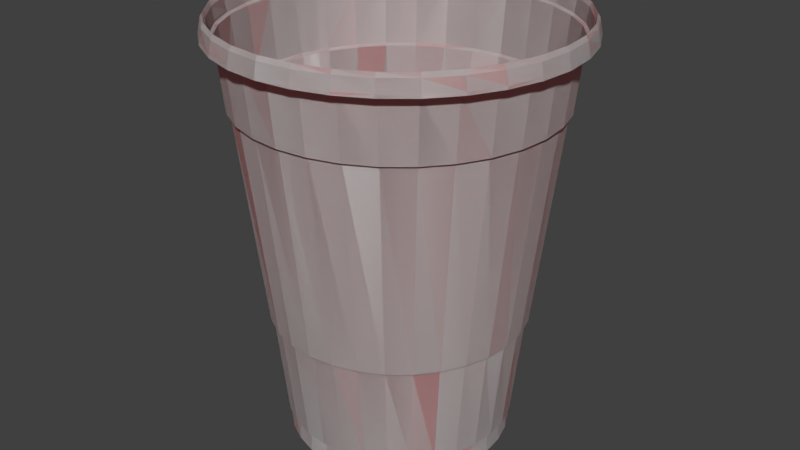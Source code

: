 # Source: SoloCupV2.blend  (saved by Blender 2.78.0; exported with 4.5.12 LTS)
import bpy
from mathutils import Matrix  # noqa: F401  (used for matrix-valued properties, if any)

bpy.ops.wm.read_factory_settings(use_empty=True)
scene = bpy.context.scene
scene.name = 'Scene'

# ---- collections
col_collection_1 = bpy.data.collections.new('Collection 1'); scene.collection.children.link(col_collection_1)

# ---- materials (node trees are filled in below, after node groups)
mat_red = bpy.data.materials.new('Red')
mat_red.alpha_threshold = 0.0
mat_red.use_transparent_shadow = False
mat_red.diffuse_color = (0.8, 0.0, 0.004245, 1.0)
mat_red.roughness = 0.5
mat_white = bpy.data.materials.new('White')
mat_white.alpha_threshold = 0.0
mat_white.use_transparent_shadow = False
mat_white.diffuse_color = (0.7, 0.7, 0.7, 1.0)
mat_white.roughness = 0.5

# ---- material node trees

# ---- world
world_world = bpy.data.worlds.new('World'); scene.world = world_world
world_world.color = (0.05088, 0.05088, 0.05088)
world_world.use_sun_shadow = False
world_world.sun_shadow_jitter_overblur = 0.0
world_world.cycles.sampling_method = 'MANUAL'

# ---- meshes
me_cylinder = bpy.data.meshes.new('Cylinder')
me_cylinder.from_pydata([(-1.187e-08, 1.1, -1.26), (-8.069e-08, 1.726, 1.14), (0.2146, 1.079, -1.26), (0.3366, 1.692, 1.14), (0.421, 1.016, -1.26), (0.6603, 1.594, 1.14), (0.6111, 0.9146, -1.26), (0.9587, 1.435, 1.14), (0.7778, 0.7778, -1.26), (1.22, 1.22, 1.14), (0.9146, 0.6111, -1.26), (1.435, 0.9587, 1.14), (1.016, 0.421, -1.26), (1.594, 0.6603, 1.14), (1.079, 0.2146, -1.26), (1.692, 0.3366, 1.14), (1.1, 5.455e-08, -1.26), (1.726, -7.64e-08, 1.14), (1.079, -0.2146, -1.26), (1.692, -0.3366, 1.14), (1.016, -0.421, -1.26), (1.594, -0.6603, 1.14), (0.9146, -0.6111, -1.26), (1.435, -0.9587, 1.14), (0.7778, -0.7778, -1.26), (1.22, -1.22, 1.14), (0.6111, -0.9146, -1.26), (0.9587, -1.435, 1.14), (0.421, -1.016, -1.26), (0.6603, -1.594, 1.14), (0.2146, -1.079, -1.26), (0.3366, -1.692, 1.14), (-3.703e-07, -1.1, -1.26), (-6.43e-07, -1.726, 1.14), (-0.2146, -1.079, -1.26), (-0.3366, -1.692, 1.14), (-0.421, -1.016, -1.26), (-0.6603, -1.594, 1.14), (-0.6111, -0.9146, -1.26), (-0.9587, -1.435, 1.14), (-0.7778, -0.7778, -1.26), (-1.22, -1.22, 1.14), (-0.9146, -0.6111, -1.26), (-1.435, -0.9587, 1.14), (-1.016, -0.421, -1.26), (-1.594, -0.6603, 1.14), (-1.079, -0.2146, -1.26), (-1.692, -0.3366, 1.14), (-1.1, 1.034e-06, -1.26), (-1.726, 1.46e-06, 1.14), (-1.079, 0.2146, -1.26), (-1.692, 0.3366, 1.14), (-1.016, 0.421, -1.26), (-1.594, 0.6603, 1.14), (-0.9146, 0.6111, -1.26), (-1.435, 0.9587, 1.14), (-0.7778, 0.7778, -1.26), (-1.22, 1.22, 1.14), (-0.6111, 0.9146, -1.26), (-0.9587, 1.435, 1.14), (-0.421, 1.016, -1.26), (-0.6603, 1.594, 1.14), (-0.2146, 1.079, -1.26), (-0.3366, 1.692, 1.14), (-1.507e-08, 1.128, -1.133), (0.22, 1.106, -1.133), (0.4316, 1.042, -1.133), (0.6266, 0.9377, -1.133), (0.7975, 0.7975, -1.133), (0.9377, 0.6266, -1.133), (1.042, 0.4316, -1.133), (1.106, 0.22, -1.133), (1.128, 4.874e-08, -1.133), (1.106, -0.22, -1.133), (1.042, -0.4316, -1.133), (0.9377, -0.6266, -1.133), (0.7975, -0.7975, -1.133), (0.6266, -0.9377, -1.133), (0.4316, -1.042, -1.133), (0.22, -1.106, -1.133), (-3.825e-07, -1.128, -1.133), (-0.22, -1.106, -1.133), (-0.4316, -1.042, -1.133), (-0.6266, -0.9377, -1.133), (-0.7975, -0.7975, -1.133), (-0.9377, -0.6266, -1.133), (-1.042, -0.4316, -1.133), (-1.106, -0.22, -1.133), (-1.128, 1.053e-06, -1.133), (-1.106, 0.22, -1.133), (-1.042, 0.4316, -1.133), (-0.9377, 0.6266, -1.133), (-0.7975, 0.7975, -1.133), (-0.6266, 0.9377, -1.133), (-0.4316, 1.042, -1.133), (-0.22, 1.106, -1.133), (0.2124, 1.068, -1.14), (0.4167, 1.006, -1.14), (0.605, 0.9054, -1.14), (0.77, 0.77, -1.14), (0.9054, 0.605, -1.14), (1.006, 0.4167, -1.14), (1.068, 0.2124, -1.14), (1.089, 5.766e-08, -1.14), (1.068, -0.2124, -1.14), (1.006, -0.4167, -1.14), (0.9054, -0.605, -1.14), (0.77, -0.77, -1.14), (0.605, -0.9054, -1.14), (0.4167, -1.006, -1.14), (0.2124, -1.068, -1.14), (-3.659e-07, -1.089, -1.14), (-0.2124, -1.068, -1.14), (-0.4167, -1.006, -1.14), (-0.605, -0.9054, -1.14), (-0.77, -0.77, -1.14), (-0.9054, -0.605, -1.14), (-1.006, -0.4167, -1.14), (-1.068, -0.2124, -1.14), (-1.089, 1.027e-06, -1.14), (-1.068, 0.2124, -1.14), (-1.006, 0.4167, -1.14), (-0.9054, 0.605, -1.14), (-0.77, 0.77, -1.14), (-0.605, 0.9054, -1.14), (-0.4167, 1.006, -1.14), (-0.2124, 1.068, -1.14), (-1.105e-08, 1.089, -1.14), (-3.092e-08, 1.266, -0.5005), (0.2469, 1.241, -0.5005), (0.4843, 1.169, -0.5005), (0.7032, 1.052, -0.5005), (0.895, 0.895, -0.5005), (1.052, 0.7032, -0.5005), (1.169, 0.4843, -0.5005), (1.241, 0.2469, -0.5005), (1.266, 1.986e-08, -0.5005), (1.241, -0.2469, -0.5005), (1.169, -0.4843, -0.5005), (1.052, -0.7032, -0.5005), (0.895, -0.895, -0.5005), (0.7032, -1.052, -0.5005), (0.4843, -1.169, -0.5005), (0.2469, -1.241, -0.5005), (-4.433e-07, -1.266, -0.5005), (-0.2469, -1.241, -0.5005), (-0.4843, -1.169, -0.5005), (-0.7032, -1.052, -0.5005), (-0.895, -0.895, -0.5005), (-1.052, -0.7032, -0.5005), (-1.169, -0.4843, -0.5005), (-1.241, -0.2469, -0.5005), (-1.266, 1.146e-06, -0.5005), (-1.241, 0.2469, -0.5005), (-1.169, 0.4843, -0.5005), (-1.052, 0.7032, -0.5005), (-0.895, 0.895, -0.5005), (-0.7032, 1.052, -0.5005), (-0.4843, 1.169, -0.5005), (-0.2469, 1.241, -0.5005), (0.2412, 1.212, -0.5128), (0.473, 1.142, -0.5128), (0.6868, 1.028, -0.5128), (0.8741, 0.8741, -0.5128), (1.028, 0.6868, -0.5128), (1.142, 0.473, -0.5128), (1.212, 0.2412, -0.5128), (1.236, 2.601e-08, -0.5128), (1.212, -0.2412, -0.5128), (1.142, -0.473, -0.5128), (1.028, -0.6868, -0.5128), (0.8741, -0.8741, -0.5128), (0.6868, -1.028, -0.5128), (0.473, -1.142, -0.5128), (0.2412, -1.212, -0.5128), (-4.297e-07, -1.236, -0.5128), (-0.2412, -1.212, -0.5128), (-0.473, -1.142, -0.5128), (-0.6868, -1.028, -0.5128), (-0.8741, -0.8741, -0.5128), (-1.028, -0.6868, -0.5128), (-1.142, -0.473, -0.5128), (-1.212, -0.2412, -0.5128), (-1.236, 1.126e-06, -0.5128), (-1.212, 0.2412, -0.5128), (-1.142, 0.473, -0.5128), (-1.028, 0.6868, -0.5128), (-0.8741, 0.8741, -0.5128), (-0.6868, 1.028, -0.5128), (-0.473, 1.142, -0.5128), (-0.2412, 1.212, -0.5128), (-2.687e-08, 1.236, -0.5128), (-6.269e-08, 1.542, 0.7666), (0.3008, 1.512, 0.7666), (0.5901, 1.425, 0.7666), (0.8567, 1.282, 0.7666), (1.09, 1.09, 0.7666), (1.282, 0.8567, 0.7666), (1.425, 0.5901, 0.7666), (1.512, 0.3008, 0.7666), (1.542, -3.8e-08, 0.7666), (1.512, -0.3008, 0.7666), (1.425, -0.5901, 0.7666), (1.282, -0.8567, 0.7666), (1.09, -1.09, 0.7666), (0.8567, -1.282, 0.7666), (0.5901, -1.425, 0.7666), (0.3008, -1.512, 0.7666), (-5.651e-07, -1.542, 0.7666), (-0.3008, -1.512, 0.7666), (-0.5901, -1.425, 0.7666), (-0.8567, -1.282, 0.7666), (-1.09, -1.09, 0.7666), (-1.282, -0.8567, 0.7666), (-1.425, -0.5901, 0.7666), (-1.512, -0.3008, 0.7666), (-1.542, 1.335e-06, 0.7666), (-1.512, 0.3008, 0.7666), (-1.425, 0.5901, 0.7666), (-1.282, 0.8567, 0.7666), (-1.09, 1.09, 0.7666), (-0.8567, 1.282, 0.7666), (-0.5901, 1.425, 0.7666), (-0.3008, 1.512, 0.7666), (0.2943, 1.48, 0.7534), (0.5773, 1.394, 0.7534), (0.8381, 1.254, 0.7534), (1.067, 1.067, 0.7534), (1.254, 0.8381, 0.7534), (1.394, 0.5773, 0.7534), (1.48, 0.2943, 0.7534), (1.509, -3.05e-08, 0.7534), (1.48, -0.2943, 0.7534), (1.394, -0.5773, 0.7534), (1.254, -0.8381, 0.7534), (1.067, -1.067, 0.7534), (0.8381, -1.254, 0.7534), (0.5773, -1.394, 0.7534), (0.2943, -1.48, 0.7534), (-5.515e-07, -1.509, 0.7534), (-0.2943, -1.48, 0.7534), (-0.5773, -1.394, 0.7534), (-0.8381, -1.254, 0.7534), (-1.067, -1.067, 0.7534), (-1.254, -0.8381, 0.7534), (-1.394, -0.5773, 0.7534), (-1.48, -0.2943, 0.7534), (-1.509, 1.312e-06, 0.7534), (-1.48, 0.2943, 0.7534), (-1.394, 0.5773, 0.7534), (-1.254, 0.8381, 0.7534), (-1.067, 1.067, 0.7534), (-0.8381, 1.254, 0.7534), (-0.5773, 1.394, 0.7534), (-0.2943, 1.48, 0.7534), (-5.997e-08, 1.509, 0.7534), (-7.08e-08, 1.633, 1.139), (0.3186, 1.602, 1.139), (0.6249, 1.509, 1.139), (0.9072, 1.358, 1.139), (1.155, 1.155, 1.139), (1.358, 0.9072, 1.139), (1.509, 0.6249, 1.139), (1.602, 0.3186, 1.139), (1.633, -5.685e-08, 1.139), (1.602, -0.3186, 1.139), (1.509, -0.6249, 1.139), (1.358, -0.9072, 1.139), (1.155, -1.155, 1.139), (0.9072, -1.358, 1.139), (0.6249, -1.509, 1.139), (0.3186, -1.602, 1.139), (-6.029e-07, -1.633, 1.139), (-0.3186, -1.602, 1.139), (-0.6249, -1.509, 1.139), (-0.9072, -1.358, 1.139), (-1.155, -1.155, 1.139), (-1.358, -0.9072, 1.139), (-1.509, -0.6249, 1.139), (-1.602, -0.3186, 1.139), (-1.633, 1.397e-06, 1.139), (-1.602, 0.3186, 1.139), (-1.509, 0.6249, 1.139), (-1.358, 0.9072, 1.139), (-1.155, 1.155, 1.139), (-0.9072, 1.358, 1.139), (-0.6249, 1.509, 1.139), (-0.3186, 1.602, 1.139), (0.3128, 1.572, 1.129), (0.6135, 1.481, 1.129), (0.8907, 1.333, 1.129), (1.134, 1.134, 1.129), (1.333, 0.8907, 1.129), (1.481, 0.6135, 1.129), (1.572, 0.3128, 1.129), (1.603, -5.084e-08, 1.129), (1.572, -0.3128, 1.129), (1.481, -0.6135, 1.129), (1.333, -0.8907, 1.129), (1.134, -1.134, 1.129), (0.8907, -1.333, 1.129), (0.6135, -1.481, 1.129), (0.3128, -1.572, 1.129), (-5.898e-07, -1.603, 1.129), (-0.3128, -1.572, 1.129), (-0.6135, -1.481, 1.129), (-0.8907, -1.333, 1.129), (-1.134, -1.134, 1.129), (-1.333, -0.8907, 1.129), (-1.481, -0.6135, 1.129), (-1.572, -0.3128, 1.129), (-1.603, 1.376e-06, 1.129), (-1.572, 0.3128, 1.129), (-1.481, 0.6135, 1.129), (-1.333, 0.8907, 1.129), (-1.134, 1.134, 1.129), (-0.8907, 1.333, 1.129), (-0.6135, 1.481, 1.129), (-0.3128, 1.572, 1.129), (-6.742e-08, 1.603, 1.129), (-8.029e-08, 1.721, 1.158), (-7.106e-08, 1.635, 1.154), (-7.798e-08, 1.698, 1.229), (-7.544e-08, 1.674, 1.253), (-7.301e-08, 1.652, 1.227), (0.319, 1.604, 1.154), (0.3358, 1.688, 1.158), (0.3222, 1.62, 1.227), (0.3266, 1.642, 1.253), (0.3313, 1.666, 1.229), (0.6257, 1.511, 1.154), (0.6588, 1.59, 1.158), (0.632, 1.526, 1.227), (0.6406, 1.546, 1.253), (0.6499, 1.569, 1.229), (0.9084, 1.36, 1.154), (0.9564, 1.431, 1.158), (0.9176, 1.373, 1.227), (0.9299, 1.392, 1.253), (0.9436, 1.412, 1.229), (1.156, 1.156, 1.154), (1.217, 1.217, 1.158), (1.168, 1.168, 1.227), (1.184, 1.184, 1.253), (1.201, 1.201, 1.229), (1.36, 0.9084, 1.154), (1.431, 0.9564, 1.158), (1.373, 0.9176, 1.227), (1.392, 0.9299, 1.253), (1.412, 0.9436, 1.229), (1.511, 0.6257, 1.154), (1.59, 0.6588, 1.158), (1.526, 0.632, 1.227), (1.546, 0.6406, 1.253), (1.569, 0.6499, 1.229), (1.604, 0.319, 1.154), (1.688, 0.3358, 1.158), (1.62, 0.3222, 1.227), (1.642, 0.3266, 1.253), (1.666, 0.3313, 1.229), (1.635, -5.73e-08, 1.154), (1.721, -7.555e-08, 1.158), (1.652, -6.083e-08, 1.227), (1.674, -6.557e-08, 1.253), (1.698, -7.072e-08, 1.229), (1.604, -0.319, 1.154), (1.688, -0.3358, 1.158), (1.62, -0.3222, 1.227), (1.642, -0.3266, 1.253), (1.666, -0.3313, 1.229), (1.511, -0.6257, 1.154), (1.59, -0.6588, 1.158), (1.526, -0.632, 1.227), (1.546, -0.6406, 1.253), (1.569, -0.6499, 1.229), (1.36, -0.9084, 1.154), (1.431, -0.9564, 1.158), (1.373, -0.9176, 1.227), (1.392, -0.9299, 1.253), (1.412, -0.9436, 1.229), (1.156, -1.156, 1.154), (1.217, -1.217, 1.158), (1.168, -1.168, 1.227), (1.184, -1.184, 1.253), (1.201, -1.201, 1.229), (0.9084, -1.36, 1.154), (0.9564, -1.431, 1.158), (0.9176, -1.373, 1.227), (0.9299, -1.392, 1.253), (0.9436, -1.412, 1.229), (0.6257, -1.511, 1.154), (0.6588, -1.59, 1.158), (0.632, -1.526, 1.227), (0.6406, -1.546, 1.253), (0.6499, -1.569, 1.229), (0.319, -1.604, 1.154), (0.3358, -1.688, 1.158), (0.3222, -1.62, 1.227), (0.3266, -1.642, 1.253), (0.3313, -1.666, 1.229), (-6.038e-07, -1.635, 1.154), (-6.412e-07, -1.721, 1.158), (-6.112e-07, -1.652, 1.227), (-6.208e-07, -1.674, 1.253), (-6.314e-07, -1.698, 1.229), (-0.319, -1.604, 1.154), (-0.3358, -1.688, 1.158), (-0.3222, -1.62, 1.227), (-0.3266, -1.642, 1.253), (-0.3313, -1.666, 1.229), (-0.6257, -1.511, 1.154), (-0.6588, -1.59, 1.158), (-0.632, -1.526, 1.227), (-0.6406, -1.546, 1.253), (-0.6499, -1.569, 1.229), (-0.9084, -1.36, 1.154), (-0.9564, -1.431, 1.158), (-0.9176, -1.373, 1.227), (-0.9299, -1.392, 1.253), (-0.9436, -1.412, 1.229), (-1.156, -1.156, 1.154), (-1.217, -1.217, 1.158), (-1.168, -1.168, 1.227), (-1.184, -1.184, 1.253), (-1.201, -1.201, 1.229), (-1.36, -0.9084, 1.154), (-1.431, -0.9564, 1.158), (-1.373, -0.9176, 1.227), (-1.392, -0.9299, 1.253), (-1.412, -0.9436, 1.229), (-1.511, -0.6257, 1.154), (-1.59, -0.6588, 1.158), (-1.526, -0.632, 1.227), (-1.546, -0.6406, 1.253), (-1.569, -0.6499, 1.229), (-1.604, -0.319, 1.154), (-1.688, -0.3358, 1.158), (-1.62, -0.3222, 1.227), (-1.642, -0.3266, 1.253), (-1.666, -0.3313, 1.229), (-1.635, 1.398e-06, 1.154), (-1.721, 1.457e-06, 1.158), (-1.652, 1.409e-06, 1.227), (-1.674, 1.424e-06, 1.253), (-1.698, 1.441e-06, 1.229), (-1.604, 0.319, 1.154), (-1.688, 0.3358, 1.158), (-1.62, 0.3222, 1.227), (-1.642, 0.3266, 1.253), (-1.666, 0.3313, 1.229), (-1.511, 0.6257, 1.154), (-1.59, 0.6588, 1.158), (-1.526, 0.632, 1.227), (-1.546, 0.6406, 1.253), (-1.569, 0.6499, 1.229), (-1.36, 0.9084, 1.154), (-1.431, 0.9564, 1.158), (-1.373, 0.9176, 1.227), (-1.392, 0.9299, 1.253), (-1.412, 0.9436, 1.229), (-1.156, 1.156, 1.154), (-1.217, 1.217, 1.158), (-1.168, 1.168, 1.227), (-1.184, 1.184, 1.253), (-1.201, 1.201, 1.229), (-0.9084, 1.36, 1.154), (-0.9564, 1.431, 1.158), (-0.9176, 1.373, 1.227), (-0.9299, 1.392, 1.253), (-0.9436, 1.412, 1.229), (-0.6257, 1.511, 1.154), (-0.6588, 1.59, 1.158), (-0.632, 1.526, 1.227), (-0.6406, 1.546, 1.253), (-0.6499, 1.569, 1.229), (-0.319, 1.604, 1.154), (-0.3358, 1.688, 1.158), (-0.3222, 1.62, 1.227), (-0.3265, 1.642, 1.253), (-0.3313, 1.666, 1.229), (0.0, 1.1, -1.26), (0.0, 1.726, 1.14), (0.2146, 1.079, -1.26), (0.3366, 1.692, 1.14), (0.421, 1.016, -1.26), (0.6603, 1.594, 1.14), (0.6111, 0.9146, -1.26), (0.9587, 1.435, 1.14), (0.7778, 0.7778, -1.26), (1.22, 1.22, 1.14), (0.9146, 0.6111, -1.26), (1.435, 0.9587, 1.14), (1.016, 0.421, -1.26), (1.594, 0.6603, 1.14), (1.079, 0.2146, -1.26), (1.692, 0.3366, 1.14), (1.1, 5.455e-08, -1.26), (1.726, -7.64e-08, 1.14), (1.079, -0.2146, -1.26), (1.692, -0.3366, 1.14), (1.016, -0.421, -1.26), (1.594, -0.6603, 1.14), (0.9146, -0.6111, -1.26), (1.435, -0.9587, 1.14), (0.7778, -0.7778, -1.26), (1.22, -1.22, 1.14), (0.6111, -0.9146, -1.26), (0.9587, -1.435, 1.14), (0.421, -1.016, -1.26), (0.6603, -1.594, 1.14), (0.2146, -1.079, -1.26), (0.3366, -1.692, 1.14), (-4.768e-07, -1.1, -1.26), (-4.768e-07, -1.726, 1.14), (-0.2146, -1.079, -1.26), (-0.3366, -1.692, 1.14), (-0.421, -1.016, -1.26), (-0.6603, -1.594, 1.14), (-0.6111, -0.9146, -1.26), (-0.9587, -1.435, 1.14), (-0.7778, -0.7778, -1.26), (-1.22, -1.22, 1.14), (-0.9146, -0.6111, -1.26), (-1.435, -0.9587, 1.14), (-1.016, -0.421, -1.26), (-1.594, -0.6603, 1.14), (-1.079, -0.2146, -1.26), (-1.692, -0.3366, 1.14), (-1.1, 1.034e-06, -1.26), (-1.726, 1.46e-06, 1.14), (-1.079, 0.2146, -1.26), (-1.692, 0.3366, 1.14), (-1.016, 0.421, -1.26), (-1.594, 0.6603, 1.14), (-0.9146, 0.6111, -1.26), (-1.435, 0.9587, 1.14), (-0.7778, 0.7778, -1.26), (-1.22, 1.22, 1.14), (-0.6111, 0.9146, -1.26), (-0.9587, 1.435, 1.14), (-0.421, 1.016, -1.26), (-0.6603, 1.594, 1.14), (-0.2146, 1.079, -1.26), (-0.3366, 1.692, 1.14), (0.0, 1.128, -1.133), (0.22, 1.106, -1.133), (0.4316, 1.042, -1.133), (0.6266, 0.9377, -1.133), (0.7975, 0.7975, -1.133), (0.9377, 0.6266, -1.133), (1.042, 0.4316, -1.133), (1.106, 0.22, -1.133), (1.128, 4.874e-08, -1.133), (1.106, -0.22, -1.133), (1.042, -0.4316, -1.133), (0.9377, -0.6266, -1.133), (0.7975, -0.7975, -1.133), (0.6266, -0.9377, -1.133), (0.4316, -1.042, -1.133), (0.22, -1.106, -1.133), (-4.768e-07, -1.128, -1.133), (-0.22, -1.106, -1.133), (-0.4316, -1.042, -1.133), (-0.6266, -0.9377, -1.133), (-0.7975, -0.7975, -1.133), (-0.9377, -0.6266, -1.133), (-1.042, -0.4316, -1.133), (-1.106, -0.22, -1.133), (-1.128, 1.053e-06, -1.133), (-1.106, 0.22, -1.133), (-1.042, 0.4316, -1.133), (-0.9377, 0.6266, -1.133), (-0.7975, 0.7975, -1.133), (-0.6266, 0.9377, -1.133), (-0.4316, 1.042, -1.133), (-0.22, 1.106, -1.133), (0.2124, 1.068, -1.14), (0.4167, 1.006, -1.14), (0.605, 0.9054, -1.14), (0.77, 0.77, -1.14), (0.9054, 0.605, -1.14), (1.006, 0.4167, -1.14), (1.068, 0.2124, -1.14), (1.089, 5.766e-08, -1.14), (1.068, -0.2124, -1.14), (1.006, -0.4167, -1.14), (0.9054, -0.605, -1.14), (0.77, -0.77, -1.14), (0.605, -0.9054, -1.14), (0.4167, -1.006, -1.14), (0.2124, -1.068, -1.14), (-4.768e-07, -1.089, -1.14), (-0.2124, -1.068, -1.14), (-0.4167, -1.006, -1.14), (-0.605, -0.9054, -1.14), (-0.77, -0.77, -1.14), (-0.9054, -0.605, -1.14), (-1.006, -0.4167, -1.14), (-1.068, -0.2124, -1.14), (-1.089, 1.027e-06, -1.14), (-1.068, 0.2124, -1.14), (-1.006, 0.4167, -1.14), (-0.9054, 0.605, -1.14), (-0.77, 0.77, -1.14), (-0.605, 0.9054, -1.14), (-0.4167, 1.006, -1.14), (-0.2124, 1.068, -1.14), (0.0, 1.089, -1.14), (0.0, 1.266, -0.5005), (0.2469, 1.241, -0.5005), (0.4843, 1.169, -0.5005), (0.7032, 1.052, -0.5005), (0.895, 0.895, -0.5005), (1.052, 0.7032, -0.5005), (1.169, 0.4843, -0.5005), (1.241, 0.2469, -0.5005), (1.266, 1.986e-08, -0.5005), (1.241, -0.2469, -0.5005), (1.169, -0.4843, -0.5005), (1.052, -0.7032, -0.5005), (0.895, -0.895, -0.5005), (0.7032, -1.052, -0.5005), (0.4843, -1.169, -0.5005), (0.2469, -1.241, -0.5005), (-4.768e-07, -1.266, -0.5005), (-0.2469, -1.241, -0.5005), (-0.4843, -1.169, -0.5005), (-0.7032, -1.052, -0.5005), (-0.895, -0.895, -0.5005), (-1.052, -0.7032, -0.5005), (-1.169, -0.4843, -0.5005), (-1.241, -0.2469, -0.5005), (-1.266, 1.146e-06, -0.5005), (-1.241, 0.2469, -0.5005), (-1.169, 0.4843, -0.5005), (-1.052, 0.7032, -0.5005), (-0.895, 0.895, -0.5005), (-0.7032, 1.052, -0.5005), (-0.4843, 1.169, -0.5005), (-0.2469, 1.241, -0.5005), (0.2412, 1.212, -0.5128), (0.473, 1.142, -0.5128), (0.6868, 1.028, -0.5128), (0.8741, 0.8741, -0.5128), (1.028, 0.6868, -0.5128), (1.142, 0.473, -0.5128), (1.212, 0.2412, -0.5128), (1.236, 2.601e-08, -0.5128), (1.212, -0.2412, -0.5128), (1.142, -0.473, -0.5128), (1.028, -0.6868, -0.5128), (0.8741, -0.8741, -0.5128), (0.6868, -1.028, -0.5128), (0.473, -1.142, -0.5128), (0.2412, -1.212, -0.5128), (-4.768e-07, -1.236, -0.5128), (-0.2412, -1.212, -0.5128), (-0.473, -1.142, -0.5128), (-0.6868, -1.028, -0.5128), (-0.8741, -0.8741, -0.5128), (-1.028, -0.6868, -0.5128), (-1.142, -0.473, -0.5128), (-1.212, -0.2412, -0.5128), (-1.236, 1.126e-06, -0.5128), (-1.212, 0.2412, -0.5128), (-1.142, 0.473, -0.5128), (-1.028, 0.6868, -0.5128), (-0.8741, 0.8741, -0.5128), (-0.6868, 1.028, -0.5128), (-0.473, 1.142, -0.5128), (-0.2412, 1.212, -0.5128), (0.0, 1.236, -0.5128), (0.0, 1.542, 0.7666), (0.3008, 1.512, 0.7666), (0.5901, 1.425, 0.7666), (0.8567, 1.282, 0.7666), (1.09, 1.09, 0.7666), (1.282, 0.8567, 0.7666), (1.425, 0.5901, 0.7666), (1.512, 0.3008, 0.7666), (1.542, -3.8e-08, 0.7666), (1.512, -0.3008, 0.7666), (1.425, -0.5901, 0.7666), (1.282, -0.8567, 0.7666), (1.09, -1.09, 0.7666), (0.8567, -1.282, 0.7666), (0.5901, -1.425, 0.7666), (0.3008, -1.512, 0.7666), (-4.768e-07, -1.542, 0.7666), (-0.3008, -1.512, 0.7666), (-0.5901, -1.425, 0.7666), (-0.8567, -1.282, 0.7666), (-1.09, -1.09, 0.7666), (-1.282, -0.8567, 0.7666), (-1.425, -0.5901, 0.7666), (-1.512, -0.3008, 0.7666), (-1.542, 1.335e-06, 0.7666), (-1.512, 0.3008, 0.7666), (-1.425, 0.5901, 0.7666), (-1.282, 0.8567, 0.7666), (-1.09, 1.09, 0.7666), (-0.8567, 1.282, 0.7666), (-0.5901, 1.425, 0.7666), (-0.3008, 1.512, 0.7666), (0.2943, 1.48, 0.7534), (0.5773, 1.394, 0.7534), (0.8381, 1.254, 0.7534), (1.067, 1.067, 0.7534), (1.254, 0.8381, 0.7534), (1.394, 0.5773, 0.7534), (1.48, 0.2943, 0.7534), (1.509, -3.05e-08, 0.7534), (1.48, -0.2943, 0.7534), (1.394, -0.5773, 0.7534), (1.254, -0.8381, 0.7534), (1.067, -1.067, 0.7534), (0.8381, -1.254, 0.7534), (0.5773, -1.394, 0.7534), (0.2943, -1.48, 0.7534), (-4.768e-07, -1.509, 0.7534), (-0.2943, -1.48, 0.7534), (-0.5773, -1.394, 0.7534), (-0.8381, -1.254, 0.7534), (-1.067, -1.067, 0.7534), (-1.254, -0.8381, 0.7534), (-1.394, -0.5773, 0.7534), (-1.48, -0.2943, 0.7534), (-1.509, 1.312e-06, 0.7534), (-1.48, 0.2943, 0.7534), (-1.394, 0.5773, 0.7534), (-1.254, 0.8381, 0.7534), (-1.067, 1.067, 0.7534), (-0.8381, 1.254, 0.7534), (-0.5773, 1.394, 0.7534), (-0.2943, 1.48, 0.7534), (0.0, 1.509, 0.7534), (0.0, 1.633, 1.139), (0.3186, 1.602, 1.139), (0.6249, 1.509, 1.139), (0.9072, 1.358, 1.139), (1.155, 1.155, 1.139), (1.358, 0.9072, 1.139), (1.509, 0.6249, 1.139), (1.602, 0.3186, 1.139), (1.633, -5.685e-08, 1.139), (1.602, -0.3186, 1.139), (1.509, -0.6249, 1.139), (1.358, -0.9072, 1.139), (1.155, -1.155, 1.139), (0.9072, -1.358, 1.139), (0.6249, -1.509, 1.139), (0.3186, -1.602, 1.139), (-4.768e-07, -1.633, 1.139), (-0.3186, -1.602, 1.139), (-0.6249, -1.509, 1.139), (-0.9072, -1.358, 1.139), (-1.155, -1.155, 1.139), (-1.358, -0.9072, 1.139), (-1.509, -0.6249, 1.139), (-1.602, -0.3186, 1.139), (-1.633, 1.397e-06, 1.139), (-1.602, 0.3186, 1.139), (-1.509, 0.6249, 1.139), (-1.358, 0.9072, 1.139), (-1.155, 1.155, 1.139), (-0.9072, 1.358, 1.139), (-0.6249, 1.509, 1.139), (-0.3186, 1.602, 1.139), (0.3128, 1.572, 1.129), (0.6135, 1.481, 1.129), (0.8907, 1.333, 1.129), (1.134, 1.134, 1.129), (1.333, 0.8907, 1.129), (1.481, 0.6135, 1.129), (1.572, 0.3128, 1.129), (1.603, -5.084e-08, 1.129), (1.572, -0.3128, 1.129), (1.481, -0.6135, 1.129), (1.333, -0.8907, 1.129), (1.134, -1.134, 1.129), (0.8907, -1.333, 1.129), (0.6135, -1.481, 1.129), (0.3128, -1.572, 1.129), (-4.768e-07, -1.603, 1.129), (-0.3128, -1.572, 1.129), (-0.6135, -1.481, 1.129), (-0.8907, -1.333, 1.129), (-1.134, -1.134, 1.129), (-1.333, -0.8907, 1.129), (-1.481, -0.6135, 1.129), (-1.572, -0.3128, 1.129), (-1.603, 1.376e-06, 1.129), (-1.572, 0.3128, 1.129), (-1.481, 0.6135, 1.129), (-1.333, 0.8907, 1.129), (-1.134, 1.134, 1.129), (-0.8907, 1.333, 1.129), (-0.6135, 1.481, 1.129), (-0.3128, 1.572, 1.129), (0.0, 1.603, 1.129), (0.0, 1.721, 1.158), (0.0, 1.635, 1.154), (0.0, 1.698, 1.229), (0.0, 1.674, 1.253), (0.0, 1.652, 1.227), (0.319, 1.604, 1.154), (0.3358, 1.688, 1.158), (0.3222, 1.62, 1.227), (0.3266, 1.642, 1.253), (0.3313, 1.666, 1.229), (0.6257, 1.511, 1.154), (0.6588, 1.59, 1.158), (0.632, 1.526, 1.227), (0.6406, 1.546, 1.253), (0.6499, 1.569, 1.229), (0.9084, 1.36, 1.154), (0.9564, 1.431, 1.158), (0.9176, 1.373, 1.227), (0.9299, 1.392, 1.253), (0.9436, 1.412, 1.229), (1.156, 1.156, 1.154), (1.217, 1.217, 1.158), (1.168, 1.168, 1.227), (1.184, 1.184, 1.253), (1.201, 1.201, 1.229), (1.36, 0.9084, 1.154), (1.431, 0.9564, 1.158), (1.373, 0.9176, 1.227), (1.392, 0.9299, 1.253), (1.412, 0.9436, 1.229), (1.511, 0.6257, 1.154), (1.59, 0.6588, 1.158), (1.526, 0.632, 1.227), (1.546, 0.6406, 1.253), (1.569, 0.6499, 1.229), (1.604, 0.319, 1.154), (1.688, 0.3358, 1.158), (1.62, 0.3222, 1.227), (1.642, 0.3266, 1.253), (1.666, 0.3313, 1.229), (1.635, -5.73e-08, 1.154), (1.721, -7.555e-08, 1.158), (1.652, -6.083e-08, 1.227), (1.674, -6.557e-08, 1.253), (1.698, -7.072e-08, 1.229), (1.604, -0.319, 1.154), (1.688, -0.3358, 1.158), (1.62, -0.3222, 1.227), (1.642, -0.3266, 1.253), (1.666, -0.3313, 1.229), (1.511, -0.6257, 1.154), (1.59, -0.6588, 1.158), (1.526, -0.632, 1.227), (1.546, -0.6406, 1.253), (1.569, -0.6499, 1.229), (1.36, -0.9084, 1.154), (1.431, -0.9564, 1.158), (1.373, -0.9176, 1.227), (1.392, -0.9299, 1.253), (1.412, -0.9436, 1.229), (1.156, -1.156, 1.154), (1.217, -1.217, 1.158), (1.168, -1.168, 1.227), (1.184, -1.184, 1.253), (1.201, -1.201, 1.229), (0.9084, -1.36, 1.154), (0.9564, -1.431, 1.158), (0.9176, -1.373, 1.227), (0.9299, -1.392, 1.253), (0.9436, -1.412, 1.229), (0.6257, -1.511, 1.154), (0.6588, -1.59, 1.158), (0.632, -1.526, 1.227), (0.6406, -1.546, 1.253), (0.6499, -1.569, 1.229), (0.319, -1.604, 1.154), (0.3358, -1.688, 1.158), (0.3222, -1.62, 1.227), (0.3266, -1.642, 1.253), (0.3313, -1.666, 1.229), (-4.768e-07, -1.635, 1.154), (-4.768e-07, -1.721, 1.158), (-4.768e-07, -1.652, 1.227), (-4.768e-07, -1.674, 1.253), (-4.768e-07, -1.698, 1.229), (-0.319, -1.604, 1.154), (-0.3358, -1.688, 1.158), (-0.3222, -1.62, 1.227), (-0.3266, -1.642, 1.253), (-0.3313, -1.666, 1.229), (-0.6257, -1.511, 1.154), (-0.6588, -1.59, 1.158), (-0.632, -1.526, 1.227), (-0.6406, -1.546, 1.253), (-0.6499, -1.569, 1.229), (-0.9084, -1.36, 1.154), (-0.9564, -1.431, 1.158), (-0.9176, -1.373, 1.227), (-0.9299, -1.392, 1.253), (-0.9436, -1.412, 1.229), (-1.156, -1.156, 1.154), (-1.217, -1.217, 1.158), (-1.168, -1.168, 1.227), (-1.184, -1.184, 1.253), (-1.201, -1.201, 1.229), (-1.36, -0.9084, 1.154), (-1.431, -0.9564, 1.158), (-1.373, -0.9176, 1.227), (-1.392, -0.9299, 1.253), (-1.412, -0.9436, 1.229), (-1.511, -0.6257, 1.154), (-1.59, -0.6588, 1.158), (-1.526, -0.632, 1.227), (-1.546, -0.6406, 1.253), (-1.569, -0.6499, 1.229), (-1.604, -0.319, 1.154), (-1.688, -0.3358, 1.158), (-1.62, -0.3222, 1.227), (-1.642, -0.3266, 1.253), (-1.666, -0.3313, 1.229), (-1.635, 1.398e-06, 1.154), (-1.721, 1.457e-06, 1.158), (-1.652, 1.409e-06, 1.227), (-1.674, 1.424e-06, 1.253), (-1.698, 1.441e-06, 1.229), (-1.604, 0.319, 1.154), (-1.688, 0.3358, 1.158), (-1.62, 0.3222, 1.227), (-1.642, 0.3266, 1.253), (-1.666, 0.3313, 1.229), (-1.511, 0.6257, 1.154), (-1.59, 0.6588, 1.158), (-1.526, 0.632, 1.227), (-1.546, 0.6406, 1.253), (-1.569, 0.6499, 1.229), (-1.36, 0.9084, 1.154), (-1.431, 0.9564, 1.158), (-1.373, 0.9176, 1.227), (-1.392, 0.9299, 1.253), (-1.412, 0.9436, 1.229), (-1.156, 1.156, 1.154), (-1.217, 1.217, 1.158), (-1.168, 1.168, 1.227), (-1.184, 1.184, 1.253), (-1.201, 1.201, 1.229), (-0.9084, 1.36, 1.154), (-0.9564, 1.431, 1.158), (-0.9176, 1.373, 1.227), (-0.9299, 1.392, 1.253), (-0.9436, 1.412, 1.229), (-0.6257, 1.511, 1.154), (-0.6588, 1.59, 1.158), (-0.632, 1.526, 1.227), (-0.6406, 1.546, 1.253), (-0.6499, 1.569, 1.229), (-0.319, 1.604, 1.154), (-0.3358, 1.688, 1.158), (-0.3222, 1.62, 1.227), (-0.3265, 1.642, 1.253), (-0.3313, 1.666, 1.229)], [], [(287, 475, 321, 256), (257, 325, 330, 258), (258, 330, 335, 259), (259, 335, 340, 260), (260, 340, 345, 261), (261, 345, 350, 262), (262, 350, 355, 263), (263, 355, 360, 264), (264, 360, 365, 265), (265, 365, 370, 266), (266, 370, 375, 267), (267, 375, 380, 268), (268, 380, 385, 269), (269, 385, 390, 270), (270, 390, 395, 271), (271, 395, 400, 272), (272, 400, 405, 273), (273, 405, 410, 274), (274, 410, 415, 275), (275, 415, 420, 276), (276, 420, 425, 277), (277, 425, 430, 278), (278, 430, 435, 279), (279, 435, 440, 280), (280, 440, 445, 281), (281, 445, 450, 282), (282, 450, 455, 283), (283, 455, 460, 284), (284, 460, 465, 285), (285, 465, 470, 286), (286, 470, 475, 287), (256, 321, 325, 257), (0, 2, 4, 6, 8, 10, 12, 14, 16, 18, 20, 22, 24, 26, 28, 30, 32, 34, 36, 38, 40, 42, 44, 46, 48, 50, 52, 54, 56, 58, 60, 62), (126, 95, 64, 127), (125, 94, 95, 126), (124, 93, 94, 125), (123, 92, 93, 124), (122, 91, 92, 123), (121, 90, 91, 122), (120, 89, 90, 121), (119, 88, 89, 120), (118, 87, 88, 119), (117, 86, 87, 118), (116, 85, 86, 117), (115, 84, 85, 116), (114, 83, 84, 115), (113, 82, 83, 114), (112, 81, 82, 113), (111, 80, 81, 112), (110, 79, 80, 111), (109, 78, 79, 110), (108, 77, 78, 109), (107, 76, 77, 108), (106, 75, 76, 107), (105, 74, 75, 106), (104, 73, 74, 105), (103, 72, 73, 104), (102, 71, 72, 103), (101, 70, 71, 102), (100, 69, 70, 101), (99, 68, 69, 100), (98, 67, 68, 99), (97, 66, 67, 98), (96, 65, 66, 97), (127, 64, 65, 96), (0, 127, 96, 2), (2, 96, 97, 4), (4, 97, 98, 6), (6, 98, 99, 8), (8, 99, 100, 10), (10, 100, 101, 12), (12, 101, 102, 14), (14, 102, 103, 16), (16, 103, 104, 18), (18, 104, 105, 20), (20, 105, 106, 22), (22, 106, 107, 24), (24, 107, 108, 26), (26, 108, 109, 28), (28, 109, 110, 30), (30, 110, 111, 32), (32, 111, 112, 34), (34, 112, 113, 36), (36, 113, 114, 38), (38, 114, 115, 40), (40, 115, 116, 42), (42, 116, 117, 44), (44, 117, 118, 46), (46, 118, 119, 48), (48, 119, 120, 50), (50, 120, 121, 52), (52, 121, 122, 54), (54, 122, 123, 56), (56, 123, 124, 58), (58, 124, 125, 60), (60, 125, 126, 62), (62, 126, 127, 0), (190, 159, 128, 191), (189, 158, 159, 190), (188, 157, 158, 189), (187, 156, 157, 188), (186, 155, 156, 187), (185, 154, 155, 186), (184, 153, 154, 185), (183, 152, 153, 184), (182, 151, 152, 183), (181, 150, 151, 182), (180, 149, 150, 181), (179, 148, 149, 180), (178, 147, 148, 179), (177, 146, 147, 178), (176, 145, 146, 177), (175, 144, 145, 176), (174, 143, 144, 175), (173, 142, 143, 174), (172, 141, 142, 173), (171, 140, 141, 172), (170, 139, 140, 171), (169, 138, 139, 170), (168, 137, 138, 169), (167, 136, 137, 168), (166, 135, 136, 167), (165, 134, 135, 166), (164, 133, 134, 165), (163, 132, 133, 164), (162, 131, 132, 163), (161, 130, 131, 162), (160, 129, 130, 161), (191, 128, 129, 160), (64, 191, 160, 65), (65, 160, 161, 66), (66, 161, 162, 67), (67, 162, 163, 68), (68, 163, 164, 69), (69, 164, 165, 70), (70, 165, 166, 71), (71, 166, 167, 72), (72, 167, 168, 73), (73, 168, 169, 74), (74, 169, 170, 75), (75, 170, 171, 76), (76, 171, 172, 77), (77, 172, 173, 78), (78, 173, 174, 79), (79, 174, 175, 80), (80, 175, 176, 81), (81, 176, 177, 82), (82, 177, 178, 83), (83, 178, 179, 84), (84, 179, 180, 85), (85, 180, 181, 86), (86, 181, 182, 87), (87, 182, 183, 88), (88, 183, 184, 89), (89, 184, 185, 90), (90, 185, 186, 91), (91, 186, 187, 92), (92, 187, 188, 93), (93, 188, 189, 94), (94, 189, 190, 95), (95, 190, 191, 64), (254, 223, 192, 255), (253, 222, 223, 254), (252, 221, 222, 253), (251, 220, 221, 252), (250, 219, 220, 251), (249, 218, 219, 250), (248, 217, 218, 249), (247, 216, 217, 248), (246, 215, 216, 247), (245, 214, 215, 246), (244, 213, 214, 245), (243, 212, 213, 244), (242, 211, 212, 243), (241, 210, 211, 242), (240, 209, 210, 241), (239, 208, 209, 240), (238, 207, 208, 239), (237, 206, 207, 238), (236, 205, 206, 237), (235, 204, 205, 236), (234, 203, 204, 235), (233, 202, 203, 234), (232, 201, 202, 233), (231, 200, 201, 232), (230, 199, 200, 231), (229, 198, 199, 230), (228, 197, 198, 229), (227, 196, 197, 228), (226, 195, 196, 227), (225, 194, 195, 226), (224, 193, 194, 225), (255, 192, 193, 224), (128, 255, 224, 129), (129, 224, 225, 130), (130, 225, 226, 131), (131, 226, 227, 132), (132, 227, 228, 133), (133, 228, 229, 134), (134, 229, 230, 135), (135, 230, 231, 136), (136, 231, 232, 137), (137, 232, 233, 138), (138, 233, 234, 139), (139, 234, 235, 140), (140, 235, 236, 141), (141, 236, 237, 142), (142, 237, 238, 143), (143, 238, 239, 144), (144, 239, 240, 145), (145, 240, 241, 146), (146, 241, 242, 147), (147, 242, 243, 148), (148, 243, 244, 149), (149, 244, 245, 150), (150, 245, 246, 151), (151, 246, 247, 152), (152, 247, 248, 153), (153, 248, 249, 154), (154, 249, 250, 155), (155, 250, 251, 156), (156, 251, 252, 157), (157, 252, 253, 158), (158, 253, 254, 159), (159, 254, 255, 128), (318, 287, 256, 319), (317, 286, 287, 318), (316, 285, 286, 317), (315, 284, 285, 316), (314, 283, 284, 315), (313, 282, 283, 314), (312, 281, 282, 313), (311, 280, 281, 312), (310, 279, 280, 311), (309, 278, 279, 310), (308, 277, 278, 309), (307, 276, 277, 308), (306, 275, 276, 307), (305, 274, 275, 306), (304, 273, 274, 305), (303, 272, 273, 304), (302, 271, 272, 303), (301, 270, 271, 302), (300, 269, 270, 301), (299, 268, 269, 300), (298, 267, 268, 299), (297, 266, 267, 298), (296, 265, 266, 297), (295, 264, 265, 296), (294, 263, 264, 295), (293, 262, 263, 294), (292, 261, 262, 293), (291, 260, 261, 292), (290, 259, 260, 291), (289, 258, 259, 290), (288, 257, 258, 289), (319, 256, 257, 288), (476, 63, 1, 320), (471, 61, 63, 476), (466, 59, 61, 471), (461, 57, 59, 466), (456, 55, 57, 461), (451, 53, 55, 456), (446, 51, 53, 451), (441, 49, 51, 446), (436, 47, 49, 441), (431, 45, 47, 436), (426, 43, 45, 431), (421, 41, 43, 426), (416, 39, 41, 421), (411, 37, 39, 416), (406, 35, 37, 411), (401, 33, 35, 406), (396, 31, 33, 401), (391, 29, 31, 396), (386, 27, 29, 391), (381, 25, 27, 386), (376, 23, 25, 381), (371, 21, 23, 376), (366, 19, 21, 371), (361, 17, 19, 366), (356, 15, 17, 361), (351, 13, 15, 356), (346, 11, 13, 351), (341, 9, 11, 346), (336, 7, 9, 341), (331, 5, 7, 336), (326, 3, 5, 331), (192, 319, 288, 193), (193, 288, 289, 194), (194, 289, 290, 195), (195, 290, 291, 196), (196, 291, 292, 197), (197, 292, 293, 198), (198, 293, 294, 199), (199, 294, 295, 200), (200, 295, 296, 201), (201, 296, 297, 202), (202, 297, 298, 203), (203, 298, 299, 204), (204, 299, 300, 205), (205, 300, 301, 206), (206, 301, 302, 207), (207, 302, 303, 208), (208, 303, 304, 209), (209, 304, 305, 210), (210, 305, 306, 211), (211, 306, 307, 212), (212, 307, 308, 213), (213, 308, 309, 214), (214, 309, 310, 215), (215, 310, 311, 216), (216, 311, 312, 217), (217, 312, 313, 218), (218, 313, 314, 219), (219, 314, 315, 220), (220, 315, 316, 221), (221, 316, 317, 222), (222, 317, 318, 223), (223, 318, 319, 192), (476, 320, 322, 479), (479, 322, 323, 478), (478, 323, 324, 477), (477, 324, 321, 475), (471, 476, 479, 474), (474, 479, 478, 473), (473, 478, 477, 472), (472, 477, 475, 470), (466, 471, 474, 469), (469, 474, 473, 468), (468, 473, 472, 467), (467, 472, 470, 465), (461, 466, 469, 464), (464, 469, 468, 463), (463, 468, 467, 462), (462, 467, 465, 460), (456, 461, 464, 459), (459, 464, 463, 458), (458, 463, 462, 457), (457, 462, 460, 455), (451, 456, 459, 454), (454, 459, 458, 453), (453, 458, 457, 452), (452, 457, 455, 450), (446, 451, 454, 449), (449, 454, 453, 448), (448, 453, 452, 447), (447, 452, 450, 445), (441, 446, 449, 444), (444, 449, 448, 443), (443, 448, 447, 442), (442, 447, 445, 440), (436, 441, 444, 439), (439, 444, 443, 438), (438, 443, 442, 437), (437, 442, 440, 435), (431, 436, 439, 434), (434, 439, 438, 433), (433, 438, 437, 432), (432, 437, 435, 430), (426, 431, 434, 429), (429, 434, 433, 428), (428, 433, 432, 427), (427, 432, 430, 425), (421, 426, 429, 424), (424, 429, 428, 423), (423, 428, 427, 422), (422, 427, 425, 420), (416, 421, 424, 419), (419, 424, 423, 418), (418, 423, 422, 417), (417, 422, 420, 415), (411, 416, 419, 414), (414, 419, 418, 413), (413, 418, 417, 412), (412, 417, 415, 410), (406, 411, 414, 409), (409, 414, 413, 408), (408, 413, 412, 407), (407, 412, 410, 405), (401, 406, 409, 404), (404, 409, 408, 403), (403, 408, 407, 402), (402, 407, 405, 400), (396, 401, 404, 399), (399, 404, 403, 398), (398, 403, 402, 397), (397, 402, 400, 395), (391, 396, 399, 394), (394, 399, 398, 393), (393, 398, 397, 392), (392, 397, 395, 390), (386, 391, 394, 389), (389, 394, 393, 388), (388, 393, 392, 387), (387, 392, 390, 385), (381, 386, 389, 384), (384, 389, 388, 383), (383, 388, 387, 382), (382, 387, 385, 380), (376, 381, 384, 379), (379, 384, 383, 378), (378, 383, 382, 377), (377, 382, 380, 375), (371, 376, 379, 374), (374, 379, 378, 373), (373, 378, 377, 372), (372, 377, 375, 370), (366, 371, 374, 369), (369, 374, 373, 368), (368, 373, 372, 367), (367, 372, 370, 365), (361, 366, 369, 364), (364, 369, 368, 363), (363, 368, 367, 362), (362, 367, 365, 360), (356, 361, 364, 359), (359, 364, 363, 358), (358, 363, 362, 357), (357, 362, 360, 355), (351, 356, 359, 354), (354, 359, 358, 353), (353, 358, 357, 352), (352, 357, 355, 350), (346, 351, 354, 349), (349, 354, 353, 348), (348, 353, 352, 347), (347, 352, 350, 345), (341, 346, 349, 344), (344, 349, 348, 343), (343, 348, 347, 342), (342, 347, 345, 340), (336, 341, 344, 339), (339, 344, 343, 338), (338, 343, 342, 337), (337, 342, 340, 335), (331, 336, 339, 334), (334, 339, 338, 333), (333, 338, 337, 332), (332, 337, 335, 330), (326, 331, 334, 329), (329, 334, 333, 328), (328, 333, 332, 327), (327, 332, 330, 325), (320, 326, 329, 322), (322, 329, 328, 323), (323, 328, 327, 324), (324, 327, 325, 321), (320, 1, 3, 326), (767, 736, 801, 955), (737, 738, 810, 805), (738, 739, 815, 810), (739, 740, 820, 815), (740, 741, 825, 820), (741, 742, 830, 825), (742, 743, 835, 830), (743, 744, 840, 835), (744, 745, 845, 840), (745, 746, 850, 845), (746, 747, 855, 850), (747, 748, 860, 855), (748, 749, 865, 860), (749, 750, 870, 865), (750, 751, 875, 870), (751, 752, 880, 875), (752, 753, 885, 880), (753, 754, 890, 885), (754, 755, 895, 890), (755, 756, 900, 895), (756, 757, 905, 900), (757, 758, 910, 905), (758, 759, 915, 910), (759, 760, 920, 915), (760, 761, 925, 920), (761, 762, 930, 925), (762, 763, 935, 930), (763, 764, 940, 935), (764, 765, 945, 940), (765, 766, 950, 945), (766, 767, 955, 950), (736, 737, 805, 801), (480, 542, 540, 538, 536, 534, 532, 530, 528, 526, 524, 522, 520, 518, 516, 514, 512, 510, 508, 506, 504, 502, 500, 498, 496, 494, 492, 490, 488, 486, 484, 482), (606, 607, 544, 575), (605, 606, 575, 574), (604, 605, 574, 573), (603, 604, 573, 572), (602, 603, 572, 571), (601, 602, 571, 570), (600, 601, 570, 569), (599, 600, 569, 568), (598, 599, 568, 567), (597, 598, 567, 566), (596, 597, 566, 565), (595, 596, 565, 564), (594, 595, 564, 563), (593, 594, 563, 562), (592, 593, 562, 561), (591, 592, 561, 560), (590, 591, 560, 559), (589, 590, 559, 558), (588, 589, 558, 557), (587, 588, 557, 556), (586, 587, 556, 555), (585, 586, 555, 554), (584, 585, 554, 553), (583, 584, 553, 552), (582, 583, 552, 551), (581, 582, 551, 550), (580, 581, 550, 549), (579, 580, 549, 548), (578, 579, 548, 547), (577, 578, 547, 546), (576, 577, 546, 545), (607, 576, 545, 544), (480, 482, 576, 607), (482, 484, 577, 576), (484, 486, 578, 577), (486, 488, 579, 578), (488, 490, 580, 579), (490, 492, 581, 580), (492, 494, 582, 581), (494, 496, 583, 582), (496, 498, 584, 583), (498, 500, 585, 584), (500, 502, 586, 585), (502, 504, 587, 586), (504, 506, 588, 587), (506, 508, 589, 588), (508, 510, 590, 589), (510, 512, 591, 590), (512, 514, 592, 591), (514, 516, 593, 592), (516, 518, 594, 593), (518, 520, 595, 594), (520, 522, 596, 595), (522, 524, 597, 596), (524, 526, 598, 597), (526, 528, 599, 598), (528, 530, 600, 599), (530, 532, 601, 600), (532, 534, 602, 601), (534, 536, 603, 602), (536, 538, 604, 603), (538, 540, 605, 604), (540, 542, 606, 605), (542, 480, 607, 606), (670, 671, 608, 639), (669, 670, 639, 638), (668, 669, 638, 637), (667, 668, 637, 636), (666, 667, 636, 635), (665, 666, 635, 634), (664, 665, 634, 633), (663, 664, 633, 632), (662, 663, 632, 631), (661, 662, 631, 630), (660, 661, 630, 629), (659, 660, 629, 628), (658, 659, 628, 627), (657, 658, 627, 626), (656, 657, 626, 625), (655, 656, 625, 624), (654, 655, 624, 623), (653, 654, 623, 622), (652, 653, 622, 621), (651, 652, 621, 620), (650, 651, 620, 619), (649, 650, 619, 618), (648, 649, 618, 617), (647, 648, 617, 616), (646, 647, 616, 615), (645, 646, 615, 614), (644, 645, 614, 613), (643, 644, 613, 612), (642, 643, 612, 611), (641, 642, 611, 610), (640, 641, 610, 609), (671, 640, 609, 608), (544, 545, 640, 671), (545, 546, 641, 640), (546, 547, 642, 641), (547, 548, 643, 642), (548, 549, 644, 643), (549, 550, 645, 644), (550, 551, 646, 645), (551, 552, 647, 646), (552, 553, 648, 647), (553, 554, 649, 648), (554, 555, 650, 649), (555, 556, 651, 650), (556, 557, 652, 651), (557, 558, 653, 652), (558, 559, 654, 653), (559, 560, 655, 654), (560, 561, 656, 655), (561, 562, 657, 656), (562, 563, 658, 657), (563, 564, 659, 658), (564, 565, 660, 659), (565, 566, 661, 660), (566, 567, 662, 661), (567, 568, 663, 662), (568, 569, 664, 663), (569, 570, 665, 664), (570, 571, 666, 665), (571, 572, 667, 666), (572, 573, 668, 667), (573, 574, 669, 668), (574, 575, 670, 669), (575, 544, 671, 670), (734, 735, 672, 703), (733, 734, 703, 702), (732, 733, 702, 701), (731, 732, 701, 700), (730, 731, 700, 699), (729, 730, 699, 698), (728, 729, 698, 697), (727, 728, 697, 696), (726, 727, 696, 695), (725, 726, 695, 694), (724, 725, 694, 693), (723, 724, 693, 692), (722, 723, 692, 691), (721, 722, 691, 690), (720, 721, 690, 689), (719, 720, 689, 688), (718, 719, 688, 687), (717, 718, 687, 686), (716, 717, 686, 685), (715, 716, 685, 684), (714, 715, 684, 683), (713, 714, 683, 682), (712, 713, 682, 681), (711, 712, 681, 680), (710, 711, 680, 679), (709, 710, 679, 678), (708, 709, 678, 677), (707, 708, 677, 676), (706, 707, 676, 675), (705, 706, 675, 674), (704, 705, 674, 673), (735, 704, 673, 672), (608, 609, 704, 735), (609, 610, 705, 704), (610, 611, 706, 705), (611, 612, 707, 706), (612, 613, 708, 707), (613, 614, 709, 708), (614, 615, 710, 709), (615, 616, 711, 710), (616, 617, 712, 711), (617, 618, 713, 712), (618, 619, 714, 713), (619, 620, 715, 714), (620, 621, 716, 715), (621, 622, 717, 716), (622, 623, 718, 717), (623, 624, 719, 718), (624, 625, 720, 719), (625, 626, 721, 720), (626, 627, 722, 721), (627, 628, 723, 722), (628, 629, 724, 723), (629, 630, 725, 724), (630, 631, 726, 725), (631, 632, 727, 726), (632, 633, 728, 727), (633, 634, 729, 728), (634, 635, 730, 729), (635, 636, 731, 730), (636, 637, 732, 731), (637, 638, 733, 732), (638, 639, 734, 733), (639, 608, 735, 734), (798, 799, 736, 767), (797, 798, 767, 766), (796, 797, 766, 765), (795, 796, 765, 764), (794, 795, 764, 763), (793, 794, 763, 762), (792, 793, 762, 761), (791, 792, 761, 760), (790, 791, 760, 759), (789, 790, 759, 758), (788, 789, 758, 757), (787, 788, 757, 756), (786, 787, 756, 755), (785, 786, 755, 754), (784, 785, 754, 753), (783, 784, 753, 752), (782, 783, 752, 751), (781, 782, 751, 750), (780, 781, 750, 749), (779, 780, 749, 748), (778, 779, 748, 747), (777, 778, 747, 746), (776, 777, 746, 745), (775, 776, 745, 744), (774, 775, 744, 743), (773, 774, 743, 742), (772, 773, 742, 741), (771, 772, 741, 740), (770, 771, 740, 739), (769, 770, 739, 738), (768, 769, 738, 737), (799, 768, 737, 736), (956, 800, 481, 543), (951, 956, 543, 541), (946, 951, 541, 539), (941, 946, 539, 537), (936, 941, 537, 535), (931, 936, 535, 533), (926, 931, 533, 531), (921, 926, 531, 529), (916, 921, 529, 527), (911, 916, 527, 525), (906, 911, 525, 523), (901, 906, 523, 521), (896, 901, 521, 519), (891, 896, 519, 517), (886, 891, 517, 515), (881, 886, 515, 513), (876, 881, 513, 511), (871, 876, 511, 509), (866, 871, 509, 507), (861, 866, 507, 505), (856, 861, 505, 503), (851, 856, 503, 501), (846, 851, 501, 499), (841, 846, 499, 497), (836, 841, 497, 495), (831, 836, 495, 493), (826, 831, 493, 491), (821, 826, 491, 489), (816, 821, 489, 487), (811, 816, 487, 485), (806, 811, 485, 483), (672, 673, 768, 799), (673, 674, 769, 768), (674, 675, 770, 769), (675, 676, 771, 770), (676, 677, 772, 771), (677, 678, 773, 772), (678, 679, 774, 773), (679, 680, 775, 774), (680, 681, 776, 775), (681, 682, 777, 776), (682, 683, 778, 777), (683, 684, 779, 778), (684, 685, 780, 779), (685, 686, 781, 780), (686, 687, 782, 781), (687, 688, 783, 782), (688, 689, 784, 783), (689, 690, 785, 784), (690, 691, 786, 785), (691, 692, 787, 786), (692, 693, 788, 787), (693, 694, 789, 788), (694, 695, 790, 789), (695, 696, 791, 790), (696, 697, 792, 791), (697, 698, 793, 792), (698, 699, 794, 793), (699, 700, 795, 794), (700, 701, 796, 795), (701, 702, 797, 796), (702, 703, 798, 797), (703, 672, 799, 798), (956, 959, 802, 800), (959, 958, 803, 802), (958, 957, 804, 803), (957, 955, 801, 804), (951, 954, 959, 956), (954, 953, 958, 959), (953, 952, 957, 958), (952, 950, 955, 957), (946, 949, 954, 951), (949, 948, 953, 954), (948, 947, 952, 953), (947, 945, 950, 952), (941, 944, 949, 946), (944, 943, 948, 949), (943, 942, 947, 948), (942, 940, 945, 947), (936, 939, 944, 941), (939, 938, 943, 944), (938, 937, 942, 943), (937, 935, 940, 942), (931, 934, 939, 936), (934, 933, 938, 939), (933, 932, 937, 938), (932, 930, 935, 937), (926, 929, 934, 931), (929, 928, 933, 934), (928, 927, 932, 933), (927, 925, 930, 932), (921, 924, 929, 926), (924, 923, 928, 929), (923, 922, 927, 928), (922, 920, 925, 927), (916, 919, 924, 921), (919, 918, 923, 924), (918, 917, 922, 923), (917, 915, 920, 922), (911, 914, 919, 916), (914, 913, 918, 919), (913, 912, 917, 918), (912, 910, 915, 917), (906, 909, 914, 911), (909, 908, 913, 914), (908, 907, 912, 913), (907, 905, 910, 912), (901, 904, 909, 906), (904, 903, 908, 909), (903, 902, 907, 908), (902, 900, 905, 907), (896, 899, 904, 901), (899, 898, 903, 904), (898, 897, 902, 903), (897, 895, 900, 902), (891, 894, 899, 896), (894, 893, 898, 899), (893, 892, 897, 898), (892, 890, 895, 897), (886, 889, 894, 891), (889, 888, 893, 894), (888, 887, 892, 893), (887, 885, 890, 892), (881, 884, 889, 886), (884, 883, 888, 889), (883, 882, 887, 888), (882, 880, 885, 887), (876, 879, 884, 881), (879, 878, 883, 884), (878, 877, 882, 883), (877, 875, 880, 882), (871, 874, 879, 876), (874, 873, 878, 879), (873, 872, 877, 878), (872, 870, 875, 877), (866, 869, 874, 871), (869, 868, 873, 874), (868, 867, 872, 873), (867, 865, 870, 872), (861, 864, 869, 866), (864, 863, 868, 869), (863, 862, 867, 868), (862, 860, 865, 867), (856, 859, 864, 861), (859, 858, 863, 864), (858, 857, 862, 863), (857, 855, 860, 862), (851, 854, 859, 856), (854, 853, 858, 859), (853, 852, 857, 858), (852, 850, 855, 857), (846, 849, 854, 851), (849, 848, 853, 854), (848, 847, 852, 853), (847, 845, 850, 852), (841, 844, 849, 846), (844, 843, 848, 849), (843, 842, 847, 848), (842, 840, 845, 847), (836, 839, 844, 841), (839, 838, 843, 844), (838, 837, 842, 843), (837, 835, 840, 842), (831, 834, 839, 836), (834, 833, 838, 839), (833, 832, 837, 838), (832, 830, 835, 837), (826, 829, 834, 831), (829, 828, 833, 834), (828, 827, 832, 833), (827, 825, 830, 832), (821, 824, 829, 826), (824, 823, 828, 829), (823, 822, 827, 828), (822, 820, 825, 827), (816, 819, 824, 821), (819, 818, 823, 824), (818, 817, 822, 823), (817, 815, 820, 822), (811, 814, 819, 816), (814, 813, 818, 819), (813, 812, 817, 818), (812, 810, 815, 817), (806, 809, 814, 811), (809, 808, 813, 814), (808, 807, 812, 813), (807, 805, 810, 812), (800, 802, 809, 806), (802, 803, 808, 809), (803, 804, 807, 808), (804, 801, 805, 807), (800, 806, 483, 481)])
me_cylinder.polygons.foreach_set('material_index', [0, 0, 0, 0, 0, 0, 0, 0, 0, 0, 0, 0, 0, 0, 0, 0, 0, 0, 0, 0, 0, 0, 0, 0, 0, 0, 0, 0, 0, 0, 0, 0, 0, 0, 0, 0, 0, 0, 0, 0, 0, 0, 0, 0, 0, 0, 0, 0, 0, 0, 0, 0, 0, 0, 0, 0, 0, 0, 0, 0, 0, 0, 0, 0, 0, 0, 0, 0, 0, 0, 0, 0, 0, 0, 0, 0, 0, 0, 0, 0, 0, 0, 0, 0, 0, 0, 0, 0, 0, 0, 0, 0, 0, 0, 0, 0, 0, 0, 0, 0, 0, 0, 0, 0, 0, 0, 0, 0, 0, 0, 0, 0, 0, 0, 0, 0, 0, 0, 0, 0, 0, 0, 0, 0, 0, 0, 0, 0, 0, 0, 0, 0, 0, 0, 0, 0, 0, 0, 0, 0, 0, 0, 0, 0, 0, 0, 0, 0, 0, 0, 0, 0, 0, 0, 0, 0, 0, 0, 0, 0, 0, 0, 0, 0, 0, 0, 0, 0, 0, 0, 0, 0, 0, 0, 0, 0, 0, 0, 0, 0, 0, 0, 0, 0, 0, 0, 0, 0, 0, 0, 0, 0, 0, 0, 0, 0, 0, 0, 0, 0, 0, 0, 0, 0, 0, 0, 0, 0, 0, 0, 0, 0, 0, 0, 0, 0, 0, 0, 0, 0, 0, 0, 0, 0, 0, 0, 0, 0, 0, 0, 0, 0, 0, 0, 0, 0, 0, 0, 0, 0, 0, 0, 0, 0, 0, 0, 0, 0, 0, 0, 0, 0, 0, 0, 0, 0, 0, 0, 0, 0, 0, 0, 0, 0, 0, 0, 0, 0, 0, 0, 0, 0, 0, 0, 0, 0, 0, 0, 0, 0, 0, 0, 0, 0, 0, 0, 0, 0, 0, 0, 0, 0, 0, 0, 0, 0, 0, 0, 0, 0, 0, 0, 0, 0, 0, 0, 0, 0, 0, 0, 0, 0, 0, 0, 0, 0, 0, 0, 0, 0, 0, 0, 0, 0, 0, 0, 0, 0, 0, 0, 0, 0, 0, 0, 0, 0, 0, 0, 0, 0, 0, 0, 0, 0, 0, 0, 0, 0, 0, 0, 0, 0, 0, 0, 0, 0, 0, 0, 0, 0, 0, 0, 0, 0, 0, 0, 0, 0, 0, 0, 0, 0, 0, 0, 0, 0, 0, 0, 0, 0, 0, 0, 0, 0, 0, 0, 0, 0, 0, 0, 0, 0, 0, 0, 0, 0, 0, 0, 0, 0, 0, 0, 0, 0, 0, 0, 0, 0, 0, 0, 0, 0, 0, 0, 0, 0, 0, 0, 0, 0, 0, 0, 0, 0, 0, 0, 0, 0, 0, 0, 0, 0, 0, 0, 0, 0, 0, 0, 0, 0, 0, 0, 0, 0, 0, 0, 0, 0, 0, 1, 1, 1, 1, 1, 1, 1, 1, 1, 1, 1, 1, 1, 1, 1, 1, 1, 1, 1, 1, 1, 1, 1, 1, 1, 1, 1, 1, 1, 1, 1, 1, 1, 1, 1, 1, 1, 1, 1, 1, 1, 1, 1, 1, 1, 1, 1, 1, 1, 1, 1, 1, 1, 1, 1, 1, 1, 1, 1, 1, 1, 1, 1, 1, 1, 1, 1, 1, 1, 1, 1, 1, 1, 1, 1, 1, 1, 1, 1, 1, 1, 1, 1, 1, 1, 1, 1, 1, 1, 1, 1, 1, 1, 1, 1, 1, 1, 1, 1, 1, 1, 1, 1, 1, 1, 1, 1, 1, 1, 1, 1, 1, 1, 1, 1, 1, 1, 1, 1, 1, 1, 1, 1, 1, 1, 1, 1, 1, 1, 1, 1, 1, 1, 1, 1, 1, 1, 1, 1, 1, 1, 1, 1, 1, 1, 1, 1, 1, 1, 1, 1, 1, 1, 1, 1, 1, 1, 1, 1, 1, 1, 1, 1, 1, 1, 1, 1, 1, 1, 1, 1, 1, 1, 1, 1, 1, 1, 1, 1, 1, 1, 1, 1, 1, 1, 1, 1, 1, 1, 1, 1, 1, 1, 1, 1, 1, 1, 1, 1, 1, 1, 1, 1, 1, 1, 1, 1, 1, 1, 1, 1, 1, 1, 1, 1, 1, 1, 1, 1, 1, 1, 1, 1, 1, 1, 1, 1, 1, 1, 1, 1, 1, 1, 1, 1, 1, 1, 1, 1, 1, 1, 1, 1, 1, 1, 1, 1, 1, 1, 1, 1, 1, 1, 1, 1, 1, 1, 1, 1, 1, 1, 1, 1, 1, 1, 1, 1, 1, 1, 1, 1, 1, 1, 1, 1, 1, 1, 1, 1, 1, 1, 1, 1, 1, 1, 1, 1, 1, 1, 1, 1, 1, 1, 1, 1, 1, 1, 1, 1, 1, 1, 1, 1, 1, 1, 1, 1, 1, 1, 1, 1, 1, 1, 1, 1, 1, 1, 1, 1, 1, 1, 1, 1, 1, 1, 1, 1, 1, 1, 1, 1, 1, 1, 1, 1, 1, 1, 1, 1, 1, 1, 1, 1, 1, 1, 1, 1, 1, 1, 1, 1, 1, 1, 1, 1, 1, 1, 1, 1, 1, 1, 1, 1, 1, 1, 1, 1, 1, 1, 1, 1, 1, 1, 1, 1, 1, 1, 1, 1, 1, 1, 1, 1, 1, 1, 1, 1, 1, 1, 1, 1, 1, 1, 1, 1, 1, 1, 1, 1, 1, 1, 1, 1, 1, 1, 1, 1, 1, 1, 1, 1, 1, 1, 1, 1, 1, 1, 1, 1, 1, 1, 1, 1, 1, 1, 1, 1, 1, 1, 1, 1, 1, 1, 1, 1, 1, 1, 1, 1, 1, 1, 1, 1, 1, 1, 1, 1, 1, 1])
me_cylinder.materials.append(mat_red)
me_cylinder.materials.append(mat_white)
me_cylinder.use_remesh_preserve_volume = False
me_cylinder.use_remesh_preserve_attributes = False
me_cylinder.use_mirror_vertex_groups = False
me_cylinder.update()

# ---- objects
ob_cylinder = bpy.data.objects.new('Cylinder', me_cylinder)

# ---- transforms, parenting, visibility, modifiers, constraints
ob_cylinder.location = (-0.009598, -0.04629, -0.08122)
ob_cylinder.scale = (0.3, 0.3, 0.5)
ob_cylinder.lineart.crease_threshold = 0.0

# ---- collection membership
col_collection_1.objects.link(ob_cylinder)

# ---- scene / render settings (as saved in the file)
scene.frame_start = 1; scene.frame_end = 250; scene.frame_set(1)
scene.render.engine = 'BLENDER_EEVEE_NEXT'
scene.render.resolution_percentage = 50
scene.render.dither_intensity = 0.0
scene.cycles.use_denoising = False
scene.cycles.samples = 128
scene.cycles.sampling_pattern = 'TABULATED_SOBOL'
scene.cycles.light_sampling_threshold = 0.0
scene.cycles.use_adaptive_sampling = False
scene.cycles.use_light_tree = False
scene.cycles.blur_glossy = 0.0
scene.cycles.sample_clamp_indirect = 0.0
scene.view_settings.view_transform = 'Standard'
bpy.context.view_layer.update()

# ---- added for rendering (the .blend has no active camera and no usable light): camera, sun
cam_auto = bpy.data.cameras.new('AutoCamera')
cam_auto.lens = 50.0
cam_auto.sensor_width = 36.0
cam_auto.clip_end = 1000.0
ob_auto_camera = bpy.data.objects.new('AutoCamera', cam_auto)
scene.collection.objects.link(ob_auto_camera)
ob_auto_camera.location = (1.77559, -2.18852, 1.34522)
ob_auto_camera.rotation_euler = (1.09748, -7.21219e-08, 0.694738)
scene.camera = ob_auto_camera
light_auto_sun = bpy.data.lights.new('AutoSun', 'SUN')
light_auto_sun.energy = 3.0
light_auto_sun.angle = 0.0523599
ob_auto_sun = bpy.data.objects.new('AutoSun', light_auto_sun)
scene.collection.objects.link(ob_auto_sun)
ob_auto_sun.rotation_euler = (0.872665, 0.174533, 0.523599)
bpy.context.view_layer.update()

